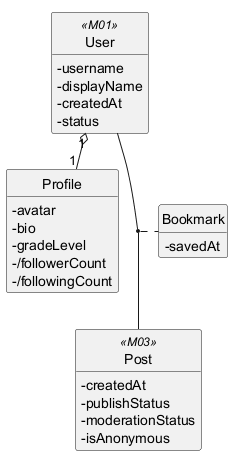

The diagram above was rendered by PlantUML. Its source (embedded in the PNG):
@startuml
!pragma layout smetana
hide circle
hide methods
skinparam classAttributeIconSize 0

class Profile {
  -avatar
  -bio
  -gradeLevel
  -/followerCount
  -/followingCount
}
class Bookmark {
  -savedAt
}
class User <<M01>> {
  -username
  -displayName
  -createdAt
  -status
}
class Post <<M03>> {
  -createdAt
  -publishStatus
  -moderationStatus
  -isAnonymous
}

(User, Post) .. Bookmark
User "1" o-- "1" Profile

@enduml